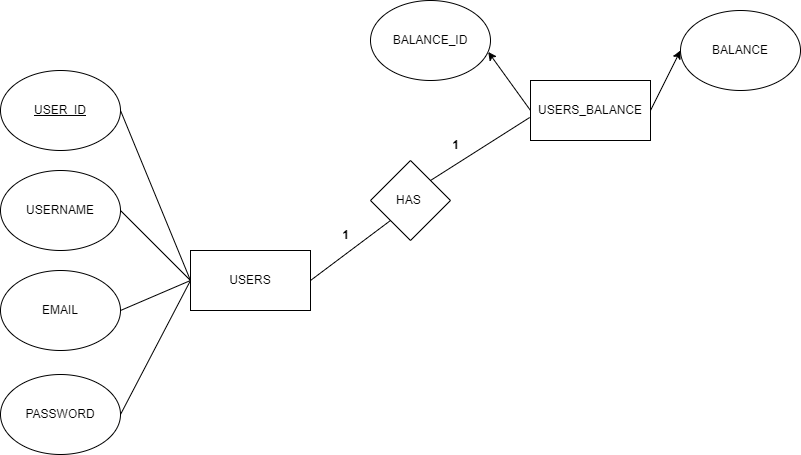

The diagram above was exported from draw.io. Its source (the exported page's mxGraphModel, read from the mxfile embedded in the PNG):
<mxGraphModel dx="1750" dy="975" grid="1" gridSize="10" guides="1" tooltips="1" connect="1" arrows="1" fold="1" page="1" pageScale="1" pageWidth="1169" pageHeight="827" math="0" shadow="0">
  <root>
    <mxCell id="0" />
    <mxCell id="1" parent="0" />
    <mxCell id="MYqOBcHQx8ER1jnc863z-1" value="USERS" style="rounded=0;whiteSpace=wrap;html=1;" vertex="1" parent="1">
      <mxGeometry x="200" y="290" width="120" height="60" as="geometry" />
    </mxCell>
    <mxCell id="MYqOBcHQx8ER1jnc863z-2" value="USERNAME" style="ellipse;whiteSpace=wrap;html=1;" vertex="1" parent="1">
      <mxGeometry x="10" y="210" width="120" height="80" as="geometry" />
    </mxCell>
    <mxCell id="MYqOBcHQx8ER1jnc863z-3" value="&lt;u&gt;USER_ID&lt;/u&gt;" style="ellipse;whiteSpace=wrap;html=1;" vertex="1" parent="1">
      <mxGeometry x="10" y="110" width="120" height="80" as="geometry" />
    </mxCell>
    <mxCell id="MYqOBcHQx8ER1jnc863z-4" value="EMAIL" style="ellipse;whiteSpace=wrap;html=1;" vertex="1" parent="1">
      <mxGeometry x="10" y="310" width="120" height="80" as="geometry" />
    </mxCell>
    <mxCell id="MYqOBcHQx8ER1jnc863z-5" value="PASSWORD" style="ellipse;whiteSpace=wrap;html=1;" vertex="1" parent="1">
      <mxGeometry x="10" y="414" width="120" height="80" as="geometry" />
    </mxCell>
    <mxCell id="MYqOBcHQx8ER1jnc863z-16" value="USERS_BALANCE" style="rounded=0;whiteSpace=wrap;html=1;" vertex="1" parent="1">
      <mxGeometry x="540" y="120" width="120" height="60" as="geometry" />
    </mxCell>
    <mxCell id="MYqOBcHQx8ER1jnc863z-17" value="BALANCE_ID" style="ellipse;whiteSpace=wrap;html=1;" vertex="1" parent="1">
      <mxGeometry x="380" y="40" width="120" height="80" as="geometry" />
    </mxCell>
    <mxCell id="MYqOBcHQx8ER1jnc863z-18" value="BALANCE" style="ellipse;whiteSpace=wrap;html=1;" vertex="1" parent="1">
      <mxGeometry x="690" y="50" width="120" height="80" as="geometry" />
    </mxCell>
    <mxCell id="MYqOBcHQx8ER1jnc863z-19" value="" style="endArrow=classic;html=1;rounded=0;exitX=0;exitY=0.5;exitDx=0;exitDy=0;entryX=0.981;entryY=0.643;entryDx=0;entryDy=0;entryPerimeter=0;" edge="1" parent="1" source="MYqOBcHQx8ER1jnc863z-16" target="MYqOBcHQx8ER1jnc863z-17">
      <mxGeometry width="50" height="50" relative="1" as="geometry">
        <mxPoint x="500" y="340" as="sourcePoint" />
        <mxPoint x="550" y="290" as="targetPoint" />
      </mxGeometry>
    </mxCell>
    <mxCell id="MYqOBcHQx8ER1jnc863z-20" value="" style="endArrow=classic;html=1;rounded=0;exitX=1;exitY=0.5;exitDx=0;exitDy=0;entryX=0;entryY=0.5;entryDx=0;entryDy=0;" edge="1" parent="1" source="MYqOBcHQx8ER1jnc863z-16" target="MYqOBcHQx8ER1jnc863z-18">
      <mxGeometry width="50" height="50" relative="1" as="geometry">
        <mxPoint x="500" y="340" as="sourcePoint" />
        <mxPoint x="550" y="290" as="targetPoint" />
      </mxGeometry>
    </mxCell>
    <mxCell id="MYqOBcHQx8ER1jnc863z-21" value="HAS&amp;nbsp;" style="rhombus;whiteSpace=wrap;html=1;" vertex="1" parent="1">
      <mxGeometry x="380" y="200" width="80" height="80" as="geometry" />
    </mxCell>
    <mxCell id="MYqOBcHQx8ER1jnc863z-35" value="" style="endArrow=none;html=1;rounded=0;exitX=0;exitY=0.5;exitDx=0;exitDy=0;entryX=1;entryY=0.5;entryDx=0;entryDy=0;" edge="1" parent="1" source="MYqOBcHQx8ER1jnc863z-1" target="MYqOBcHQx8ER1jnc863z-3">
      <mxGeometry width="50" height="50" relative="1" as="geometry">
        <mxPoint x="450" y="340" as="sourcePoint" />
        <mxPoint x="500" y="290" as="targetPoint" />
      </mxGeometry>
    </mxCell>
    <mxCell id="MYqOBcHQx8ER1jnc863z-37" value="" style="endArrow=none;html=1;rounded=0;exitX=0;exitY=0.5;exitDx=0;exitDy=0;entryX=1;entryY=0.5;entryDx=0;entryDy=0;" edge="1" parent="1" source="MYqOBcHQx8ER1jnc863z-1" target="MYqOBcHQx8ER1jnc863z-2">
      <mxGeometry width="50" height="50" relative="1" as="geometry">
        <mxPoint x="450" y="340" as="sourcePoint" />
        <mxPoint x="500" y="290" as="targetPoint" />
      </mxGeometry>
    </mxCell>
    <mxCell id="MYqOBcHQx8ER1jnc863z-38" value="" style="endArrow=none;html=1;rounded=0;exitX=0;exitY=0.5;exitDx=0;exitDy=0;entryX=1;entryY=0.5;entryDx=0;entryDy=0;" edge="1" parent="1" source="MYqOBcHQx8ER1jnc863z-1" target="MYqOBcHQx8ER1jnc863z-4">
      <mxGeometry width="50" height="50" relative="1" as="geometry">
        <mxPoint x="450" y="340" as="sourcePoint" />
        <mxPoint x="500" y="290" as="targetPoint" />
      </mxGeometry>
    </mxCell>
    <mxCell id="MYqOBcHQx8ER1jnc863z-39" value="" style="endArrow=none;html=1;rounded=0;exitX=0;exitY=0.5;exitDx=0;exitDy=0;entryX=1;entryY=0.5;entryDx=0;entryDy=0;" edge="1" parent="1" source="MYqOBcHQx8ER1jnc863z-1" target="MYqOBcHQx8ER1jnc863z-5">
      <mxGeometry width="50" height="50" relative="1" as="geometry">
        <mxPoint x="450" y="340" as="sourcePoint" />
        <mxPoint x="500" y="290" as="targetPoint" />
      </mxGeometry>
    </mxCell>
    <mxCell id="MYqOBcHQx8ER1jnc863z-40" value="" style="endArrow=none;html=1;rounded=0;exitX=1;exitY=0.5;exitDx=0;exitDy=0;entryX=0;entryY=1;entryDx=0;entryDy=0;" edge="1" parent="1" source="MYqOBcHQx8ER1jnc863z-1" target="MYqOBcHQx8ER1jnc863z-21">
      <mxGeometry width="50" height="50" relative="1" as="geometry">
        <mxPoint x="450" y="340" as="sourcePoint" />
        <mxPoint x="500" y="290" as="targetPoint" />
      </mxGeometry>
    </mxCell>
    <mxCell id="MYqOBcHQx8ER1jnc863z-41" value="" style="endArrow=none;html=1;rounded=0;exitX=1;exitY=0;exitDx=0;exitDy=0;entryX=-0.007;entryY=0.617;entryDx=0;entryDy=0;entryPerimeter=0;" edge="1" parent="1" source="MYqOBcHQx8ER1jnc863z-21" target="MYqOBcHQx8ER1jnc863z-16">
      <mxGeometry width="50" height="50" relative="1" as="geometry">
        <mxPoint x="450" y="340" as="sourcePoint" />
        <mxPoint x="530" y="130" as="targetPoint" />
      </mxGeometry>
    </mxCell>
    <mxCell id="MYqOBcHQx8ER1jnc863z-43" value="&lt;b&gt;1&lt;/b&gt;" style="text;html=1;align=center;verticalAlign=middle;resizable=0;points=[];autosize=1;strokeColor=none;fillColor=none;" vertex="1" parent="1">
      <mxGeometry x="340" y="260" width="30" height="30" as="geometry" />
    </mxCell>
    <mxCell id="MYqOBcHQx8ER1jnc863z-44" value="&lt;b&gt;1&lt;/b&gt;" style="text;html=1;align=center;verticalAlign=middle;resizable=0;points=[];autosize=1;strokeColor=none;fillColor=none;" vertex="1" parent="1">
      <mxGeometry x="450" y="170" width="30" height="30" as="geometry" />
    </mxCell>
  </root>
</mxGraphModel>